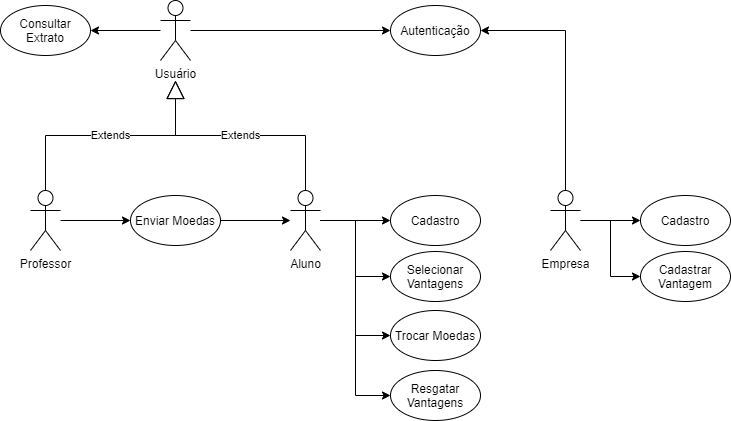

The diagram above was exported from draw.io. Its source (the exported page's mxGraphModel, read from the mxfile embedded in the PNG):
<mxGraphModel dx="1278" dy="580" grid="1" gridSize="10" guides="1" tooltips="1" connect="1" arrows="1" fold="1" page="1" pageScale="1" pageWidth="1169" pageHeight="827" math="0" shadow="0">
  <root>
    <mxCell id="0" />
    <mxCell id="1" parent="0" />
    <mxCell id="drfO1Sv_ZrmDH_kwvRQF-4" value="" style="edgeStyle=orthogonalEdgeStyle;rounded=0;orthogonalLoop=1;jettySize=auto;html=1;" edge="1" parent="1" source="drfO1Sv_ZrmDH_kwvRQF-1" target="drfO1Sv_ZrmDH_kwvRQF-3">
      <mxGeometry relative="1" as="geometry" />
    </mxCell>
    <mxCell id="drfO1Sv_ZrmDH_kwvRQF-23" style="edgeStyle=orthogonalEdgeStyle;rounded=0;orthogonalLoop=1;jettySize=auto;html=1;entryX=0;entryY=0.5;entryDx=0;entryDy=0;" edge="1" parent="1" source="drfO1Sv_ZrmDH_kwvRQF-1" target="drfO1Sv_ZrmDH_kwvRQF-21">
      <mxGeometry relative="1" as="geometry" />
    </mxCell>
    <mxCell id="drfO1Sv_ZrmDH_kwvRQF-24" style="edgeStyle=orthogonalEdgeStyle;rounded=0;orthogonalLoop=1;jettySize=auto;html=1;entryX=0;entryY=0.5;entryDx=0;entryDy=0;" edge="1" parent="1" source="drfO1Sv_ZrmDH_kwvRQF-1" target="drfO1Sv_ZrmDH_kwvRQF-22">
      <mxGeometry relative="1" as="geometry" />
    </mxCell>
    <mxCell id="drfO1Sv_ZrmDH_kwvRQF-36" style="edgeStyle=orthogonalEdgeStyle;rounded=0;orthogonalLoop=1;jettySize=auto;html=1;entryX=0;entryY=0.5;entryDx=0;entryDy=0;" edge="1" parent="1" source="drfO1Sv_ZrmDH_kwvRQF-1" target="drfO1Sv_ZrmDH_kwvRQF-35">
      <mxGeometry relative="1" as="geometry" />
    </mxCell>
    <mxCell id="drfO1Sv_ZrmDH_kwvRQF-1" value="Aluno" style="shape=umlActor;verticalLabelPosition=bottom;verticalAlign=top;html=1;" vertex="1" parent="1">
      <mxGeometry x="430" y="280" width="30" height="60" as="geometry" />
    </mxCell>
    <mxCell id="drfO1Sv_ZrmDH_kwvRQF-3" value="Cadastro" style="ellipse;whiteSpace=wrap;html=1;" vertex="1" parent="1">
      <mxGeometry x="530" y="285" width="90" height="50" as="geometry" />
    </mxCell>
    <mxCell id="drfO1Sv_ZrmDH_kwvRQF-8" value="" style="edgeStyle=orthogonalEdgeStyle;rounded=0;orthogonalLoop=1;jettySize=auto;html=1;" edge="1" parent="1" source="drfO1Sv_ZrmDH_kwvRQF-9" target="drfO1Sv_ZrmDH_kwvRQF-10">
      <mxGeometry relative="1" as="geometry" />
    </mxCell>
    <mxCell id="drfO1Sv_ZrmDH_kwvRQF-9" value="Professor" style="shape=umlActor;verticalLabelPosition=bottom;verticalAlign=top;html=1;" vertex="1" parent="1">
      <mxGeometry x="170" y="280" width="30" height="60" as="geometry" />
    </mxCell>
    <mxCell id="drfO1Sv_ZrmDH_kwvRQF-11" value="" style="edgeStyle=orthogonalEdgeStyle;rounded=0;orthogonalLoop=1;jettySize=auto;html=1;" edge="1" parent="1" source="drfO1Sv_ZrmDH_kwvRQF-10" target="drfO1Sv_ZrmDH_kwvRQF-1">
      <mxGeometry relative="1" as="geometry" />
    </mxCell>
    <mxCell id="drfO1Sv_ZrmDH_kwvRQF-10" value="Enviar Moedas" style="ellipse;whiteSpace=wrap;html=1;" vertex="1" parent="1">
      <mxGeometry x="270" y="285" width="90" height="50" as="geometry" />
    </mxCell>
    <mxCell id="drfO1Sv_ZrmDH_kwvRQF-17" value="" style="edgeStyle=orthogonalEdgeStyle;rounded=0;orthogonalLoop=1;jettySize=auto;html=1;" edge="1" parent="1" source="drfO1Sv_ZrmDH_kwvRQF-12" target="drfO1Sv_ZrmDH_kwvRQF-13">
      <mxGeometry relative="1" as="geometry" />
    </mxCell>
    <mxCell id="drfO1Sv_ZrmDH_kwvRQF-37" style="edgeStyle=orthogonalEdgeStyle;rounded=0;orthogonalLoop=1;jettySize=auto;html=1;entryX=0;entryY=0.5;entryDx=0;entryDy=0;" edge="1" parent="1" source="drfO1Sv_ZrmDH_kwvRQF-12" target="drfO1Sv_ZrmDH_kwvRQF-38">
      <mxGeometry relative="1" as="geometry">
        <mxPoint x="210" y="120" as="targetPoint" />
      </mxGeometry>
    </mxCell>
    <mxCell id="drfO1Sv_ZrmDH_kwvRQF-12" value="Usuário" style="shape=umlActor;verticalLabelPosition=bottom;verticalAlign=top;html=1;" vertex="1" parent="1">
      <mxGeometry x="300" y="90" width="30" height="60" as="geometry" />
    </mxCell>
    <mxCell id="drfO1Sv_ZrmDH_kwvRQF-13" value="Consultar Extrato" style="ellipse;whiteSpace=wrap;html=1;" vertex="1" parent="1">
      <mxGeometry x="140" y="95" width="90" height="50" as="geometry" />
    </mxCell>
    <mxCell id="drfO1Sv_ZrmDH_kwvRQF-18" value="Extends" style="endArrow=block;endSize=16;endFill=0;html=1;rounded=0;edgeStyle=orthogonalEdgeStyle;exitX=0.5;exitY=0;exitDx=0;exitDy=0;exitPerimeter=0;" edge="1" parent="1" source="drfO1Sv_ZrmDH_kwvRQF-1">
      <mxGeometry x="0.0002" width="160" relative="1" as="geometry">
        <mxPoint x="400" y="230" as="sourcePoint" />
        <mxPoint x="315" y="170" as="targetPoint" />
        <mxPoint as="offset" />
      </mxGeometry>
    </mxCell>
    <mxCell id="drfO1Sv_ZrmDH_kwvRQF-19" value="Extends" style="endArrow=block;endSize=16;endFill=0;html=1;rounded=0;edgeStyle=orthogonalEdgeStyle;exitX=0.5;exitY=0;exitDx=0;exitDy=0;exitPerimeter=0;" edge="1" parent="1" source="drfO1Sv_ZrmDH_kwvRQF-9">
      <mxGeometry width="160" relative="1" as="geometry">
        <mxPoint x="455" y="290" as="sourcePoint" />
        <mxPoint x="315" y="170" as="targetPoint" />
      </mxGeometry>
    </mxCell>
    <mxCell id="drfO1Sv_ZrmDH_kwvRQF-21" value="Selecionar Vantagens" style="ellipse;whiteSpace=wrap;html=1;" vertex="1" parent="1">
      <mxGeometry x="530" y="341" width="90" height="50" as="geometry" />
    </mxCell>
    <mxCell id="drfO1Sv_ZrmDH_kwvRQF-22" value="Trocar Moedas" style="ellipse;whiteSpace=wrap;html=1;" vertex="1" parent="1">
      <mxGeometry x="530" y="400" width="90" height="50" as="geometry" />
    </mxCell>
    <mxCell id="drfO1Sv_ZrmDH_kwvRQF-29" style="edgeStyle=orthogonalEdgeStyle;rounded=0;orthogonalLoop=1;jettySize=auto;html=1;entryX=0;entryY=0.5;entryDx=0;entryDy=0;" edge="1" parent="1" source="drfO1Sv_ZrmDH_kwvRQF-25" target="drfO1Sv_ZrmDH_kwvRQF-32">
      <mxGeometry relative="1" as="geometry" />
    </mxCell>
    <mxCell id="drfO1Sv_ZrmDH_kwvRQF-34" style="edgeStyle=orthogonalEdgeStyle;rounded=0;orthogonalLoop=1;jettySize=auto;html=1;entryX=0;entryY=0.5;entryDx=0;entryDy=0;" edge="1" parent="1" source="drfO1Sv_ZrmDH_kwvRQF-25" target="drfO1Sv_ZrmDH_kwvRQF-33">
      <mxGeometry relative="1" as="geometry" />
    </mxCell>
    <mxCell id="drfO1Sv_ZrmDH_kwvRQF-39" style="edgeStyle=orthogonalEdgeStyle;rounded=0;orthogonalLoop=1;jettySize=auto;html=1;entryX=1;entryY=0.5;entryDx=0;entryDy=0;" edge="1" parent="1" source="drfO1Sv_ZrmDH_kwvRQF-25" target="drfO1Sv_ZrmDH_kwvRQF-38">
      <mxGeometry relative="1" as="geometry">
        <mxPoint x="705" y="120" as="targetPoint" />
        <Array as="points">
          <mxPoint x="705" y="120" />
        </Array>
      </mxGeometry>
    </mxCell>
    <mxCell id="drfO1Sv_ZrmDH_kwvRQF-25" value="Empresa" style="shape=umlActor;verticalLabelPosition=bottom;verticalAlign=top;html=1;" vertex="1" parent="1">
      <mxGeometry x="690" y="280" width="30" height="60" as="geometry" />
    </mxCell>
    <mxCell id="drfO1Sv_ZrmDH_kwvRQF-32" value="Cadastro" style="ellipse;whiteSpace=wrap;html=1;" vertex="1" parent="1">
      <mxGeometry x="780" y="285" width="90" height="50" as="geometry" />
    </mxCell>
    <mxCell id="drfO1Sv_ZrmDH_kwvRQF-33" value="Cadastrar Vantagem" style="ellipse;whiteSpace=wrap;html=1;" vertex="1" parent="1">
      <mxGeometry x="780" y="341" width="90" height="50" as="geometry" />
    </mxCell>
    <mxCell id="drfO1Sv_ZrmDH_kwvRQF-35" value="Resgatar Vantagens" style="ellipse;whiteSpace=wrap;html=1;" vertex="1" parent="1">
      <mxGeometry x="530" y="460" width="90" height="50" as="geometry" />
    </mxCell>
    <mxCell id="drfO1Sv_ZrmDH_kwvRQF-38" value="Autenticação" style="ellipse;whiteSpace=wrap;html=1;" vertex="1" parent="1">
      <mxGeometry x="530" y="95" width="90" height="50" as="geometry" />
    </mxCell>
  </root>
</mxGraphModel>